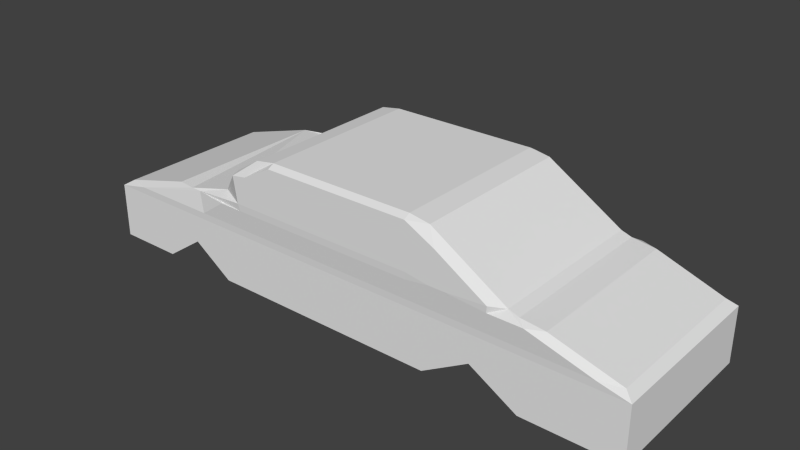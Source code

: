 # Source: Car.blend  (saved by Blender 2.73.0; exported with 4.5.12 LTS)
import bpy
from mathutils import Matrix  # noqa: F401  (used for matrix-valued properties, if any)

bpy.ops.wm.read_factory_settings(use_empty=True)
scene = bpy.context.scene
scene.name = 'Scene'

# ---- collections
col_collection_1 = bpy.data.collections.new('Collection 1'); scene.collection.children.link(col_collection_1)

# ---- materials (node trees are filled in below, after node groups)
mat_material = bpy.data.materials.new('Material')
mat_material.alpha_threshold = 0.0
mat_material.use_transparent_shadow = False
mat_material.roughness = 0.5
mat_material.line_color = (0.0, 0.0, 0.0, 1.0)

# ---- material node trees

# ---- world
world_world = bpy.data.worlds.new('World'); scene.world = world_world
world_world.color = (0.05088, 0.05088, 0.05088)
world_world.use_sun_shadow = False
world_world.sun_shadow_jitter_overblur = 0.0
world_world.cycles.sampling_method = 'MANUAL'
world_world.cycles.sample_map_resolution = 256

# ---- meshes
me_cube = bpy.data.meshes.new('Cube')
me_cube.from_pydata([(2.07, 0.644, -0.546), (2.07, -0.644, -0.546), (-2.159, -0.644, -0.546), (-2.159, 0.644, -0.546), (-1.669, 0.644, -0.546), (-1.669, -0.644, -0.546), (-1.068, 0.644, -0.546), (-1.068, -0.644, -0.546), (-1.368, 0.644, -0.34), (-1.368, -0.644, -0.34), (0.6605, 0.644, -0.546), (0.6605, -0.644, -0.546), (1.365, 0.644, -0.546), (1.365, -0.644, -0.546), (1.013, 0.644, -0.34), (1.013, -0.644, -0.34), (1.851, 0.6474, -0.08275), (2.005, 0.5983, -0.08786), (2.07, 0.644, -0.1355), (2.07, -0.644, -0.1355), (2.005, -0.5983, -0.08786), (1.851, -0.6474, -0.08275), (-2.159, -0.644, -0.1355), (-1.921, -0.6474, -0.08275), (-2.087, -0.5982, -0.08891), (-2.087, 0.5982, -0.08891), (-1.921, 0.6474, -0.08275), (-2.159, 0.644, -0.1355), (1.388, 0.6663, 0.06641), (1.333, 0.6213, 0.09273), (1.51, 0.6185, 0.07151), (1.51, -0.6185, 0.07151), (1.333, -0.6213, 0.09273), (1.388, -0.6663, 0.06641), (-1.516, -0.6187, 0.07256), (-1.393, -0.6266, 0.06641), (-1.333, 0.6213, 0.09273), (-1.393, 0.6663, 0.06641), (-1.516, 0.6187, 0.07256), (-1.669, 0.644, -0.1355), (-1.729, 0.6474, -0.08275), (-1.572, 0.6474, -0.08275), (-1.729, -0.6474, -0.08275), (-1.669, -0.644, -0.1355), (-1.267, -0.6474, -0.08275), (-1.315, 0.6663, 0.06641), (-1.22, 0.6213, 0.09273), (-1.159, 0.6663, 0.06641), (-1.313, -0.6276, 0.06641), (-1.05, -0.6663, 0.06641), (-1.14, 0.6474, -0.08275), (-0.8988, 0.6474, -0.08275), (-1.068, 0.644, -0.1355), (-1.068, -0.644, -0.1355), (-0.8988, -0.6474, -0.08275), (-1.14, -0.6474, -0.08275), (-0.8085, 0.6696, 0.1191), (-0.5869, 0.6696, 0.1191), (-0.6263, 0.6663, 0.06641), (-0.8678, 0.6663, 0.06641), (-0.6263, -0.6663, 0.06641), (-0.5869, -0.6696, 0.1191), (-0.8085, -0.6696, 0.1191), (-0.8678, -0.6663, 0.06641), (-1.368, 0.644, -0.1355), (-1.434, 0.6474, -0.08275), (-1.309, 0.6474, -0.08275), (-1.434, -0.6474, -0.08275), (-1.368, -0.644, -0.1355), (-1.182, -0.6474, -0.08275), (-1.091, 0.6663, 0.06641), (-0.9077, 0.6696, 0.1191), (-0.9658, 0.6663, 0.06641), (-0.8824, -0.6696, 0.1191), (-0.8386, -0.6663, 0.06641), (0.6605, 0.644, -0.1355), (0.5493, 0.6474, -0.08275), (0.7269, 0.6474, -0.08275), (0.7269, -0.6474, -0.08275), (0.5493, -0.6474, -0.08275), (0.6605, -0.644, -0.1355), (0.724, 0.6696, 0.09273), (0.5468, 0.6663, 0.06641), (0.5462, 0.6696, 0.1191), (0.7678, 0.6696, 0.1131), (0.7678, -0.6696, 0.1131), (0.5462, -0.6696, 0.1191), (0.5468, -0.6663, 0.06641), (0.724, -0.6696, 0.09273), (1.19, 0.6474, -0.08275), (1.436, 0.6474, -0.08275), (1.365, 0.644, -0.1355), (1.365, -0.644, -0.1355), (1.436, -0.6474, -0.08275), (1.19, -0.6474, -0.08275), (1.078, 0.6213, 0.09273), (1.138, 0.6663, 0.06641), (0.9624, 0.6696, 0.09273), (0.8401, -0.6696, 0.09273), (1.138, -0.6663, 0.06641), (1.013, 0.644, -0.1355), (0.9047, 0.6474, -0.1048), (1.092, 0.6474, -0.08275), (0.9047, -0.6474, -0.08275), (1.013, -0.644, -0.1355), (1.092, -0.6474, -0.08275), (0.8216, 0.6696, 0.09273), (0.7672, 0.6345, 0.07068), (0.7843, -0.6696, 0.09273), (0.841, -0.6696, 0.09273), (-1.073, 0.6213, 0.1345), (-1.073, -0.5837, 0.1345), (-0.5696, 0.6213, 0.4825), (-0.5708, 0.6696, 0.4561), (-0.7983, 0.6696, 0.3324), (-0.7194, 0.6213, 0.4572), (-0.7983, -0.6696, 0.3324), (-0.5708, -0.6696, 0.4561), (-0.5696, -0.6213, 0.4825), (-0.7194, -0.6213, 0.4572), (-0.8287, 0.6696, 0.3132), (-0.9592, 0.6213, 0.2915), (-0.9013, 0.6213, 0.3422), (-0.9592, -0.6213, 0.2915), (-0.9135, -0.6696, 0.3132), (-0.9013, -0.6213, 0.3422), (0.6952, 0.6213, 0.4639), (0.7667, 0.6696, 0.3467), (0.5446, 0.6696, 0.4615), (0.5445, 0.6213, 0.4879), (0.5446, -0.6696, 0.4615), (0.7667, -0.6696, 0.3467), (0.6952, -0.6213, 0.4639), (0.5445, -0.6213, 0.4879), (0.9049, 0.6696, 0.1047), (1.144, 0.635, 0.1145), (1.256, 0.6213, 0.1186), (1.256, -0.6213, 0.1186), (1.144, -0.6696, 0.1145)], [(67, 68), (67, 44), (48, 74)], [(110, 71, 72, 70), (39, 4, 3, 27), (20, 17, 30, 31), (23, 42, 48, 35), (25, 24, 34, 38), (40, 26, 37, 45), (64, 8, 4, 39), (1, 19, 92, 13), (16, 90, 96, 28), (27, 3, 2, 22), (110, 70, 47, 45, 46), (83, 57, 113, 128), (65, 41, 47, 70), (8, 9, 5, 4), (10, 11, 7, 6), (44, 42, 43, 68, 69), (52, 6, 8, 64), (100, 14, 10, 75), (50, 66, 72, 59), (7, 53, 68, 9), (9, 68, 43, 5), (6, 7, 9, 8), (56, 71, 120, 114), (76, 51, 58, 82), (54, 79, 87, 60), (78, 103, 108, 88), (101, 77, 81, 107), (84, 127, 135, 134), (14, 15, 11, 10), (11, 80, 53, 7), (0, 1, 13, 12), (5, 43, 22, 2), (0, 18, 19, 1), (93, 21, 33, 99), (13, 92, 104, 15), (15, 104, 80, 11), (12, 13, 15, 14), (121, 110, 111, 123), (89, 102, 106, 97), (105, 94, 98, 109), (129, 112, 118, 133), (115, 122, 125, 119), (126, 132, 137, 136), (73, 62, 116, 124), (61, 86, 130, 117), (75, 10, 6, 52), (91, 12, 14, 100), (16, 17, 18), (19, 20, 21), (22, 23, 24), (25, 26, 27), (28, 29, 30), (31, 32, 33), (36, 37, 38), (39, 40, 41), (50, 51, 52), (53, 54, 55), (64, 65, 66), (69, 55, 63, 49, 44), (75, 76, 77), (78, 79, 80), (89, 90, 91), (92, 93, 94), (100, 101, 102), (103, 104, 105), (112, 113, 114, 115), (116, 117, 118, 119), (123, 111, 73, 124, 125), (126, 127, 128, 129), (130, 131, 132, 133), (17, 20, 19, 18), (39, 27, 26, 40), (42, 23, 22, 43), (24, 25, 27, 22), (29, 32, 31, 30), (45, 37, 36, 46), (37, 26, 25, 38), (23, 35, 34, 24), (20, 31, 33, 21), (30, 17, 16, 28), (64, 39, 41, 65), (56, 57, 83, 82, 58, 59, 72, 71), (40, 45, 47, 41), (44, 49, 48, 42), (75, 52, 51, 76), (79, 54, 53, 80), (83, 128, 127, 84), (50, 59, 58, 51), (54, 60, 63, 55), (52, 64, 66, 50), (55, 69, 68, 53), (3, 4, 5, 2), (130, 86, 85, 131), (65, 70, 72, 66), (100, 75, 77, 101), (103, 78, 80, 104), (76, 82, 81, 77), (78, 88, 87, 79), (18, 91, 90, 16), (21, 93, 92, 19), (28, 96, 95, 29), (131, 85, 138), (89, 97, 96, 90), (93, 99, 98, 94), (91, 100, 102, 89), (94, 105, 104, 92), (105, 109, 108, 103), (101, 107, 106, 102), (71, 110, 121, 122, 120), (128, 113, 112, 129), (133, 118, 117, 130), (115, 119, 118, 112), (114, 120, 122, 115), (119, 125, 124, 116), (121, 123, 125, 122), (129, 133, 132, 126), (61, 117, 116, 62), (113, 57, 56, 114), (135, 127, 126, 136), (131, 138, 137, 132), (18, 0, 12, 91), (32, 137, 138, 99, 33), (137, 32, 29, 136), (99, 138, 85, 108, 98), (85, 86, 87, 88, 108), (86, 61, 60, 87), (61, 62, 74, 60), (73, 63, 74, 62), (96, 97, 95), (81, 82, 83, 84, 134, 97, 106, 107), (134, 135, 95, 97), (136, 29, 95, 135), (34, 35, 48, 111, 110, 46, 36, 38), (111, 48, 49, 63, 73)])
me_cube.materials.append(mat_material)
me_cube.use_remesh_preserve_volume = False
me_cube.use_remesh_preserve_attributes = False
me_cube.use_mirror_vertex_groups = False
me_cube.update()

# ---- objects
ob_car = bpy.data.objects.new('Car', me_cube)

# ---- transforms, parenting, visibility, modifiers, constraints
ob_car.location = (0.0, 0.0, 0.5743)
ob_car.lock_rotations_4d = False
ob_car.empty_display_type = 'ARROWS'
ob_car.lineart.crease_threshold = 0.0

# ---- collection membership
col_collection_1.objects.link(ob_car)

# ---- scene / render settings (as saved in the file)
scene.frame_start = 1; scene.frame_end = 250; scene.frame_set(1)
scene.render.engine = 'BLENDER_EEVEE_NEXT'
scene.render.resolution_percentage = 50
scene.render.dither_intensity = 0.0
scene.cycles.use_denoising = False
scene.cycles.samples = 10
scene.cycles.sampling_pattern = 'TABULATED_SOBOL'
scene.cycles.light_sampling_threshold = 0.0
scene.cycles.use_adaptive_sampling = False
scene.cycles.use_light_tree = False
scene.cycles.blur_glossy = 0.0
scene.cycles.pixel_filter_type = 'GAUSSIAN'
scene.cycles.sample_clamp_indirect = 0.0
scene.view_settings.view_transform = 'Standard'
bpy.context.view_layer.update()

# ---- added for rendering (the .blend has no active camera and no usable light): camera, sun
cam_auto = bpy.data.cameras.new('AutoCamera')
cam_auto.lens = 50.0
cam_auto.sensor_width = 36.0
cam_auto.clip_end = 1000.0
ob_auto_camera = bpy.data.objects.new('AutoCamera', cam_auto)
scene.collection.objects.link(ob_auto_camera)
ob_auto_camera.location = (4.17038, -5.05751, 3.91696)
ob_auto_camera.rotation_euler = (1.09748, -7.21219e-08, 0.694738)
scene.camera = ob_auto_camera
light_auto_sun = bpy.data.lights.new('AutoSun', 'SUN')
light_auto_sun.energy = 3.0
light_auto_sun.angle = 0.0523599
ob_auto_sun = bpy.data.objects.new('AutoSun', light_auto_sun)
scene.collection.objects.link(ob_auto_sun)
ob_auto_sun.rotation_euler = (0.872665, 0.174533, 0.523599)
bpy.context.view_layer.update()
